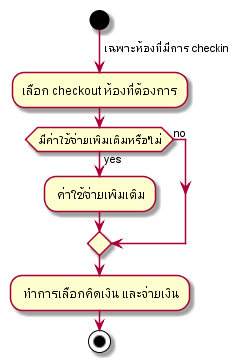

The diagram above was rendered by PlantUML. Its source (embedded in the PNG):
@startuml
start
 -> เฉพาะห้องที่มีการ checkin;
  :เลือก checkout ห้องที่ต้องการ;
  if(มีค่าใช้จ่ายเพิมเติมหรือไม่) then (yes)
    : ค่าใช้จ่ายเพิมเติม;
  else(no)
    endif
    : ทำการเลือกคิดเงิน และจ่ายเงิน;
stop;

@enduml